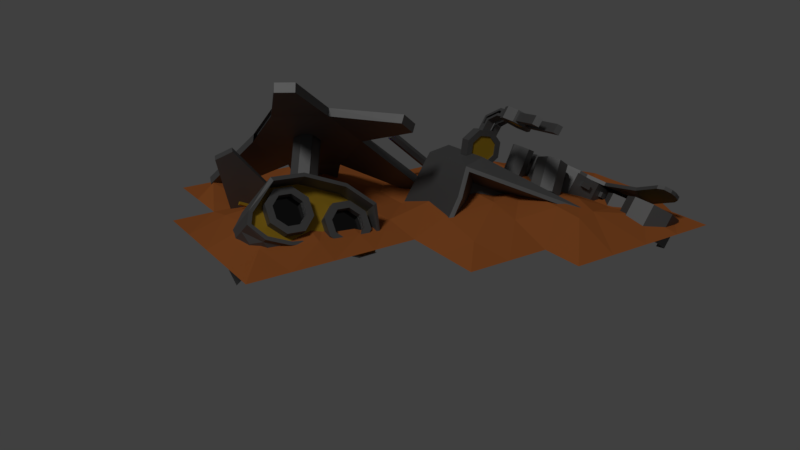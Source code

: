 # Source: solar_robot_dead.blend  (saved by Blender 2.78.0; exported with 4.5.12 LTS)
import bpy
from mathutils import Matrix  # noqa: F401  (used for matrix-valued properties, if any)

bpy.ops.wm.read_factory_settings(use_empty=True)
scene = bpy.context.scene
scene.name = 'Scene'

# ---- collections
col_collection_1 = bpy.data.collections.new('Collection 1'); scene.collection.children.link(col_collection_1)

# ---- materials (node trees are filled in below, after node groups)
mat_dirt = bpy.data.materials.new('Dirt')
mat_dirt.alpha_threshold = 0.0
mat_dirt.roughness = 0.5
mat_solar_panel_001 = bpy.data.materials.new('Solar Panel.001')
mat_solar_panel_001.alpha_threshold = 0.0
mat_solar_panel_001.roughness = 0.5
mat_greymetal = bpy.data.materials.new('GreyMetal')
mat_greymetal.alpha_threshold = 0.0
mat_greymetal.roughness = 0.5
mat_yellow = bpy.data.materials.new('Yellow')
mat_yellow.alpha_threshold = 0.0
mat_yellow.roughness = 0.5
mat_glass = bpy.data.materials.new('Glass')
mat_glass.alpha_threshold = 0.0
mat_glass.roughness = 0.5
mat_tracks = bpy.data.materials.new('Tracks')
mat_tracks.alpha_threshold = 0.0
mat_tracks.roughness = 0.5
mat_greymetal_001 = bpy.data.materials.new('GreyMetal.001')
mat_greymetal_001.alpha_threshold = 0.0
mat_greymetal_001.roughness = 0.5
mat_blade = bpy.data.materials.new('Blade')
mat_blade.alpha_threshold = 0.0
mat_blade.roughness = 0.5

# ---- material node trees
mat_dirt.use_nodes = True; mat_dirt.node_tree.nodes.clear()
_N = mat_dirt.node_tree.nodes; _L = mat_dirt.node_tree.links
n0 = _N.new('ShaderNodeOutputMaterial'); n0.name = 'Material Output'; n0.location = (300, 300)
n1 = _N.new('ShaderNodeBsdfDiffuse'); n1.name = 'Diffuse BSDF'; n1.location = (10, 300)
n1.inputs[0].default_value = (0.3424, 0.1034, 0.02611, 1.0)
_L.new(n1.outputs[0], n0.inputs[0])
n0.is_active_output = True
mat_solar_panel_001.use_nodes = True; mat_solar_panel_001.node_tree.nodes.clear()
_N = mat_solar_panel_001.node_tree.nodes; _L = mat_solar_panel_001.node_tree.links
n0 = _N.new('ShaderNodeOutputMaterial'); n0.name = 'Material Output'; n0.location = (300, 300)
n1 = _N.new('ShaderNodeBsdfAnisotropic'); n1.name = 'Glossy BSDF'; n1.location = (10, 300)
n1.distribution = 'GGX'
n1.inputs[0].default_value = (0.02126, 0.01379, 0.402, 1.0)
n1.inputs[1].default_value = 0.2807
_L.new(n1.outputs[0], n0.inputs[0])
n0.is_active_output = True
mat_greymetal.use_nodes = True; mat_greymetal.node_tree.nodes.clear()
_N = mat_greymetal.node_tree.nodes; _L = mat_greymetal.node_tree.links
n0 = _N.new('ShaderNodeOutputMaterial'); n0.name = 'Material Output'; n0.location = (300, 300)
n1 = _N.new('ShaderNodeBsdfAnisotropic'); n1.name = 'Glossy BSDF'; n1.location = (10, 300)
n1.distribution = 'GGX'
n1.inputs[0].default_value = (0.2079, 0.2079, 0.2079, 1.0)
n1.inputs[1].default_value = 0.6467
_L.new(n1.outputs[0], n0.inputs[0])
n0.is_active_output = True
mat_yellow.use_nodes = True; mat_yellow.node_tree.nodes.clear()
_N = mat_yellow.node_tree.nodes; _L = mat_yellow.node_tree.links
n0 = _N.new('ShaderNodeOutputMaterial'); n0.name = 'Material Output'; n0.location = (300, 300)
n1 = _N.new('ShaderNodeBsdfAnisotropic'); n1.name = 'Glossy BSDF'; n1.location = (10, 300)
n1.distribution = 'GGX'
n1.inputs[0].default_value = (0.8, 0.4846, 0.03768, 1.0)
n1.inputs[1].default_value = 0.8239
_L.new(n1.outputs[0], n0.inputs[0])
n0.is_active_output = True
mat_glass.use_nodes = True; mat_glass.node_tree.nodes.clear()
_N = mat_glass.node_tree.nodes; _L = mat_glass.node_tree.links
n0 = _N.new('ShaderNodeOutputMaterial'); n0.name = 'Material Output'; n0.location = (300, 300)
n1 = _N.new('ShaderNodeBsdfAnisotropic'); n1.name = 'Glossy BSDF'; n1.location = (10, 300)
n1.distribution = 'GGX'
n1.inputs[0].default_value = (0.06072, 0.06072, 0.06072, 1.0)
n1.inputs[1].default_value = 0.1557
_L.new(n1.outputs[0], n0.inputs[0])
n0.is_active_output = True
mat_tracks.use_nodes = True; mat_tracks.node_tree.nodes.clear()
_N = mat_tracks.node_tree.nodes; _L = mat_tracks.node_tree.links
n0 = _N.new('ShaderNodeOutputMaterial'); n0.name = 'Material Output'; n0.location = (300, 300)
n1 = _N.new('ShaderNodeBsdfAnisotropic'); n1.name = 'Glossy BSDF'; n1.location = (10, 300)
n1.distribution = 'GGX'
n1.inputs[0].default_value = (0.0331, 0.0331, 0.0331, 1.0)
n1.inputs[1].default_value = 0.8808
_L.new(n1.outputs[0], n0.inputs[0])
n0.is_active_output = True
mat_greymetal_001.use_nodes = True; mat_greymetal_001.node_tree.nodes.clear()
_N = mat_greymetal_001.node_tree.nodes; _L = mat_greymetal_001.node_tree.links
n0 = _N.new('ShaderNodeOutputMaterial'); n0.name = 'Material Output'; n0.location = (300, 300)
n1 = _N.new('ShaderNodeBsdfAnisotropic'); n1.name = 'Glossy BSDF'; n1.location = (10, 300)
n1.distribution = 'GGX'
n1.inputs[0].default_value = (0.2738, 0.2738, 0.2738, 1.0)
n1.inputs[1].default_value = 0.6467
_L.new(n1.outputs[0], n0.inputs[0])
n0.is_active_output = True
mat_blade.use_nodes = True; mat_blade.node_tree.nodes.clear()
_N = mat_blade.node_tree.nodes; _L = mat_blade.node_tree.links
n0 = _N.new('ShaderNodeOutputMaterial'); n0.name = 'Material Output'; n0.location = (300, 300)
n1 = _N.new('ShaderNodeBsdfAnisotropic'); n1.name = 'Glossy BSDF'; n1.location = (10, 300)
n1.distribution = 'GGX'
n1.inputs[0].default_value = (0.4969, 0.4969, 0.4969, 1.0)
n1.inputs[1].default_value = 0.4606
_L.new(n1.outputs[0], n0.inputs[0])
n0.is_active_output = True

# ---- world
world_world = bpy.data.worlds.new('World'); scene.world = world_world
world_world.color = (0.05088, 0.05088, 0.05088)
world_world.use_sun_shadow = False
world_world.sun_shadow_jitter_overblur = 0.0
world_world.cycles.sampling_method = 'MANUAL'

# ---- cameras
cam_camera = bpy.data.cameras.new('Camera')
cam_camera.clip_end = 100.0
cam_camera.lens = 35.0
cam_camera.sensor_width = 32.0
cam_camera.sensor_height = 18.0
cam_camera.ortho_scale = 7.314
cam_camera.dof.focus_distance = 0.0

# ---- lights
light_lamp = bpy.data.lights.new('Lamp', 'SUN')
light_lamp.transmission_factor = 0.0
light_lamp.cutoff_distance = 30.0
light_lamp.angle = 0.1993
light_lamp.energy = 1.0
light_lamp.shadow_buffer_clip_start = 1.001
light_lamp.shadow_soft_size = 0.1
light_lamp.shadow_cascade_max_distance = 1000.0

# ---- meshes
me_plane = bpy.data.meshes.new('Plane')
me_plane.from_pydata([(0.5352, -0.5678, 0.01958), (0.7045, -0.6491, -0.06553), (0.7345, -0.5956, 0.2663), (0.7844, -0.6195, 0.2412), (0.7267, -0.6279, -0.08005), (0.7011, -0.6567, -0.06505), (0.5314, -0.5342, 0.01815), (0.781, -0.6271, 0.2417), (0.8088, -0.5946, 0.2418), (0.7425, -0.5628, 0.2751), (0.7311, -0.6032, 0.2668), (0.5318, -0.5755, 0.02006), (0.7286, -0.5992, 0.2821), (0.7948, -0.631, 0.2488), (0.7084, -0.663, -0.08281), (0.5132, -0.5693, 0.01538), (0.5352, -0.5678, 0.01958), (0.7045, -0.6491, -0.06553), (0.7345, -0.5956, 0.2663), (0.7844, -0.6195, 0.2412), (-0.09091, -1.0, 0.0), (0.09091, -1.0, 0.0), (0.2727, -1.0, 0.0), (0.4545, -1.0, 0.0), (0.6364, -1.0, 0.0), (0.8182, -1.0, 0.0), (1.0, -0.6364, 0.0), (1.0, -0.4545, 0.0), (1.0, -0.2727, 0.0), (1.0, -0.09091, 0.0), (1.0, 0.09091, 0.0), (-0.8182, -0.4545, 0.0), (-0.8182, -0.2727, 0.0), (-0.9136, -0.09091, 0.0), (-0.9136, 0.09091, 0.0), (-0.9136, 0.2727, 0.0), (-0.8182, 0.4545, 0.0), (-0.8182, 0.6364, 0.0), (-0.6364, -0.4545, 0.0), (-0.6364, -0.2836, 0.03067), (-0.6364, -0.09091, 0.0563), (-0.6364, 0.09091, 0.0), (-0.6364, 0.2727, 0.0), (-0.6364, 0.4545, 0.02819), (-0.6364, 0.6364, 0.0), (-0.4545, -0.6364, 0.0), (-0.4545, -0.4545, 0.0), (-0.4545, -0.3199, 0.08374), (-0.4545, -0.09091, 0.08374), (-0.4545, 0.09091, 0.06341), (-0.4377, 0.2727, 0.0837), (-0.4179, 0.3792, 0.06341), (-0.4545, 0.6364, 0.0), (-0.2727, -0.6364, 0.0), (-0.2727, -0.4545, 0.05436), (-0.3667, -0.3127, 0.1086), (-0.2727, -0.09091, 0.06699), (-0.2727, 0.09091, 0.103), (-0.2727, 0.3195, 0.09723), (-0.3075, 0.4104, 0.06897), (-0.2727, 0.6364, 0.0), (-0.09091, -0.8182, 0.0), (-0.09091, -0.6364, 0.0), (-0.09091, -0.4545, 0.03669), (-0.09091, -0.2727, 0.05436), (-0.09091, -0.09091, 0.103), (-0.09091, 0.1373, 0.09701), (-0.09091, 0.2727, 0.06341), (-0.09091, 0.4545, 0.0), (-0.09091, 0.6364, 0.0), (0.151, -0.7927, 0.0519), (0.1982, -0.6364, 0.0519), (0.09091, -0.4545, 0.0), (0.09091, -0.2727, 0.0), (0.07562, -0.09091, 0.06341), (0.1183, 0.09091, 0.06341), (0.1452, 0.3075, 0.03844), (0.09091, 0.4545, 0.0), (0.2727, -0.7703, 0.0519), (0.2727, -0.6364, 0.06955), (0.2727, -0.4545, 0.0), (0.2727, -0.2727, 0.02445), (0.2727, -0.09091, 0.02445), (0.2727, 0.09091, 0.0), (0.2727, 0.2727, 0.0), (0.2727, 0.4545, 0.0), (0.4545, -0.8182, 0.0), (0.4545, -0.6364, 0.0), (0.4545, -0.4545, 0.0566), (0.4545, -0.2727, 0.08105), (0.4545, -0.03136, 0.02445), (0.4545, 0.09091, 0.0), (0.7205, -0.8675, 0.04488), (0.6364, -0.6364, 0.0), (0.6364, -0.4153, 0.08359), (0.6364, -0.2727, 0.1194), (0.6364, -0.02568, 0.03579), (0.6364, 0.09091, 0.0), (0.8182, -0.8182, 0.0), (0.8182, -0.6364, 0.0), (0.8182, -0.5073, 0.02699), (0.8182, -0.2727, 0.06278), (0.8613, -0.09091, 0.03579), (0.8182, 0.09091, 0.0), (-0.2489, 0.1268, 0.4318), (-0.2772, 0.1193, 0.413), (-0.2558, 0.1193, 0.3807), (-0.2275, 0.1268, 0.3995), (-0.2928, 0.08999, 0.4027), (-0.2714, 0.08999, 0.3704), (-0.2866, 0.05604, 0.4068), (-0.2651, 0.05604, 0.3745), (-0.2621, 0.03732, 0.423), (-0.2407, 0.03732, 0.3907), (-0.2338, 0.04479, 0.4418), (-0.2124, 0.04479, 0.4094), (-0.2182, 0.07408, 0.4521), (-0.1968, 0.07408, 0.4198), (-0.2245, 0.108, 0.448), (-0.203, 0.108, 0.4156), (-0.217, -0.09385, 0.3062), (-0.2418, -0.08651, 0.2689), (-0.2358, -0.04647, 0.2729), (-0.2111, -0.05381, 0.3101), (-0.2329, -0.08347, 0.2246), (-0.2269, -0.04343, 0.2285), (-0.1955, -0.08651, 0.1991), (-0.1896, -0.04647, 0.2031), (-0.1516, -0.09385, 0.2074), (-0.1456, -0.05381, 0.2114), (-0.1268, -0.1012, 0.2447), (-0.1208, -0.06114, 0.2486), (-0.1357, -0.1042, 0.289), (-0.1297, -0.06418, 0.293), (-0.173, -0.1012, 0.3145), (-0.1671, -0.06114, 0.3184), (-0.2292, -0.3288, 0.03325), (-0.1704, -0.3594, 0.125), (-0.214, -0.3076, 0.02242), (-0.1445, -0.3232, 0.1065), (-0.1945, -0.3053, 0.002109), (-0.1114, -0.3194, 0.07197), (-0.1821, -0.3233, -0.0158), (-0.09027, -0.35, 0.04148), (-0.1841, -0.351, -0.02081), (-0.09364, -0.3972, 0.03295), (-0.1993, -0.3722, -0.009995), (-0.1195, -0.4333, 0.05136), (-0.2188, -0.3745, 0.01032), (-0.1527, -0.4372, 0.08594), (-0.2311, -0.3565, 0.02823), (-0.1738, -0.4066, 0.1164), (-0.1954, -0.3534, 0.1017), (-0.1695, -0.3172, 0.08324), (-0.1363, -0.3134, 0.04866), (-0.1153, -0.344, 0.01817), (-0.1186, -0.3912, 0.009639), (-0.1445, -0.4273, 0.02806), (-0.1777, -0.4312, 0.06264), (-0.1987, -0.4006, 0.09312), (-0.214, -0.3076, 0.02242), (-0.1445, -0.3232, 0.1065), (-0.1945, -0.3053, 0.002109), (-0.1114, -0.3194, 0.07197), (-0.1695, -0.3172, 0.08324), (-0.1363, -0.3134, 0.04866), (-0.1669, -0.3934, 0.1022), (-0.1547, -0.3797, 0.09259), (-0.142, -0.3859, 0.07738), (-0.6787, 0.3704, 0.1133), (-0.1416, -0.4059, 0.07177), (-0.6675, 0.3737, 0.1016), (-0.1538, -0.4197, 0.08138), (-0.7609, 0.3837, 0.03794), (-0.1665, -0.4134, 0.09659), (-0.7497, 0.3871, 0.02629), (0.03155, -0.4244, 0.2663), (0.01929, -0.4381, 0.2759), (0.04424, -0.4306, 0.2511), (0.04467, -0.4506, 0.2455), (0.03241, -0.4644, 0.2551), (0.01972, -0.4581, 0.2703), (-0.01748, 0.0601, 0.2207), (-0.3717, 0.3546, -0.1339), (-0.3793, 0.3543, 0.05779), (-0.4588, 0.2819, -0.02706), (-0.03028, 0.03258, 0.04988), (-0.09699, -0.01235, 0.1359), (-0.7491, -0.1393, -0.1648), (-0.06206, -0.2778, 0.2081), (-0.1564, -0.2658, 0.228), (-0.1131, 0.02601, 0.2567), (-0.01748, 0.0601, 0.2207), (0.04923, 0.105, 0.1347), (-0.6545, -0.2357, -0.2121), (-0.2333, -0.3256, 0.0671), (-0.1663, -0.3342, 0.05296), (-0.6669, 0.4145, -0.1104), (-0.3793, 0.3543, 0.05779), (-0.4018, 0.3579, 0.0653), (0.06205, 0.09419, 0.1406), (-0.01452, 0.04274, 0.2396), (0.1118, 0.1189, 0.04505), (0.0323, 0.0464, -0.03979), (-0.2336, -0.09874, 0.08122), (-0.1029, -0.1266, 0.1679), (-0.2104, 0.0581, 0.09664), (-0.07963, 0.0302, 0.1833), (-0.674, 0.5604, 0.0568), (-0.7376, 0.5436, 0.01465), (-0.7726, 0.4778, -0.008595), (-0.7586, 0.4015, 0.0006809), (-0.7038, 0.3594, 0.03704), (-0.6402, 0.3762, 0.07919), (-0.6051, 0.442, 0.1024), (-0.6191, 0.5183, 0.09316), (-0.6626, 0.125, 0.07004), (-0.732, 0.1178, 0.02408), (-0.789, 0.07002, -0.01376), (-0.7097, -0.1927, 0.03882), (-0.6404, -0.1856, 0.08478), (-0.5833, -0.1378, 0.1226), (-0.5538, -0.06213, 0.1422), (-0.5597, 0.02107, 0.1382), (-0.5996, 0.08955, 0.1118), (-0.447, 0.1306, 0.2111), (-0.3632, 0.1896, 0.1034), (-0.4831, 0.1309, 0.1854), (-0.4078, 0.1901, 0.07159), (-0.503, 0.1014, 0.1589), (-0.4324, 0.1537, 0.03891), (-0.4951, 0.05944, 0.1472), (-0.4226, 0.1018, 0.02448), (-0.464, 0.02949, 0.1572), (-0.3841, 0.06481, 0.03676), (-0.4279, 0.02915, 0.1829), (-0.3396, 0.06439, 0.06854), (-0.408, 0.05862, 0.2094), (-0.315, 0.1008, 0.1012), (-0.4159, 0.1006, 0.221), (-0.3248, 0.1527, 0.1156), (-0.4486, -0.07095, 0.2088), (-0.376, -0.05357, 0.07019), (-0.4742, -0.07424, 0.1961), (-0.4108, -0.05806, 0.05286), (-0.4899, -0.09673, 0.1876), (-0.4322, -0.0887, 0.04134), (-0.4866, -0.1252, 0.1884), (-0.4277, -0.1276, 0.04237), (-0.4662, -0.1431, 0.1979), (-0.3999, -0.1519, 0.05535), (-0.4407, -0.1398, 0.2106), (-0.3651, -0.1474, 0.07267), (-0.4249, -0.1173, 0.2191), (-0.3437, -0.1167, 0.08419), (-0.4282, -0.08879, 0.2183), (-0.3482, -0.07788, 0.08316), (-0.736, 0.3323, 0.009851), (-0.6697, 0.3129, -0.0964), (-0.7808, 0.3205, -0.01983), (-0.7022, 0.3043, -0.1179), (-0.8055, 0.2741, -0.03619), (-0.7202, 0.2707, -0.1298), (-0.7956, 0.2204, -0.02966), (-0.713, 0.2317, -0.1251), (-0.757, 0.1908, -0.004059), (-0.685, 0.2102, -0.1065), (-0.7122, 0.2026, 0.02562), (-0.6524, 0.2188, -0.08495), (-0.6875, 0.249, 0.04199), (-0.6345, 0.2524, -0.07307), (-0.6974, 0.3027, 0.03546), (-0.6417, 0.2914, -0.07781), (-0.672, 0.5738, 0.05812), (-0.7441, 0.5548, 0.01035), (-0.7838, 0.4802, -0.01599), (-0.7679, 0.3937, -0.005481), (-0.7058, 0.346, 0.03573), (-0.6337, 0.365, 0.08349), (-0.594, 0.4396, 0.1098), (-0.6098, 0.5261, 0.09932), (-0.4451, 0.1424, 0.2174), (-0.4896, 0.1429, 0.1857), (-0.5142, 0.1065, 0.153), (-0.5044, 0.0546, 0.1386), (-0.4659, 0.01762, 0.1508), (-0.4214, 0.0172, 0.1826), (-0.3968, 0.05359, 0.2153), (-0.4066, 0.1055, 0.2297), (-0.4454, -0.05788, 0.2108), (-0.4802, -0.06236, 0.1935), (-0.5017, -0.093, 0.1819), (-0.4972, -0.1319, 0.183), (-0.4694, -0.1562, 0.1959), (-0.4346, -0.1517, 0.2133), (-0.4132, -0.121, 0.2248), (-0.4176, -0.08218, 0.2238), (-0.734, 0.3457, 0.01117), (-0.7873, 0.3316, -0.02413), (-0.759, 0.1774, -0.005375), (-0.7057, 0.1915, 0.02992), (-0.6764, 0.2466, 0.04938), (-0.6881, 0.3105, 0.04162), (-0.6659, 0.5604, 0.04462), (-0.7295, 0.5436, 0.002468), (-0.7646, 0.4778, -0.02078), (-0.7506, 0.4015, -0.0115), (-0.6957, 0.3594, 0.02486), (-0.6321, 0.3762, 0.06701), (-0.597, 0.442, 0.09026), (-0.611, 0.5183, 0.08098), (-0.439, 0.1352, 0.1999), (-0.4751, 0.1356, 0.1741), (-0.495, 0.1061, 0.1476), (-0.487, 0.06409, 0.136), (-0.4559, 0.03415, 0.1459), (-0.4198, 0.03381, 0.1716), (-0.3999, 0.06328, 0.1981), (-0.4078, 0.1053, 0.2098), (-0.4421, -0.07055, 0.1957), (-0.4677, -0.07384, 0.183), (-0.4834, -0.09633, 0.1745), (-0.4801, -0.1248, 0.1753), (-0.4597, -0.1427, 0.1848), (-0.4342, -0.1394, 0.1975), (-0.4185, -0.1169, 0.206), (-0.4218, -0.08839, 0.2052), (-0.7279, 0.3323, -0.002331), (-0.7727, 0.3205, -0.03201), (-0.7974, 0.2741, -0.04838), (-0.7875, 0.2204, -0.04185), (-0.7489, 0.1908, -0.01624), (-0.7041, 0.2026, 0.01344), (-0.6794, 0.249, 0.0298), (-0.6893, 0.3027, 0.02327), (-0.4178, 0.1582, 0.1794), (-0.3905, 0.1739, 0.1414), (-0.4351, 0.1743, 0.1096), (-0.4623, 0.1586, 0.1476), (-0.4596, 0.1379, 0.07693), (-0.4869, 0.1222, 0.115), (-0.4498, 0.08606, 0.06251), (-0.4771, 0.07033, 0.1005), (-0.4114, 0.04908, 0.07478), (-0.4387, 0.03335, 0.1128), (-0.3668, 0.04866, 0.1066), (-0.3941, 0.03293, 0.1446), (-0.3423, 0.08505, 0.1392), (-0.3695, 0.06932, 0.1773), (-0.3521, 0.1369, 0.1537), (-0.3794, 0.1212, 0.1917), (-0.2228, -0.09213, 0.3297), (-0.2178, -0.05824, 0.3331), (-0.2425, -0.09169, 0.2684), (-0.2351, -0.0413, 0.2734), (-0.2336, -0.08865, 0.2241), (-0.2262, -0.03826, 0.229), (-0.1963, -0.09169, 0.1986), (-0.1888, -0.0413, 0.2036), (-0.1523, -0.09902, 0.2069), (-0.1449, -0.04863, 0.2119), (-0.1275, -0.1064, 0.2442), (-0.1201, -0.05597, 0.2491), (-0.1364, -0.1094, 0.2885), (-0.129, -0.05901, 0.2935), (-0.1861, -0.09818, 0.3359), (-0.1811, -0.06428, 0.3393), (-0.2589, 0.1223, 0.3804), (-0.1988, 0.1095, 0.4202), (-0.2795, 0.1223, 0.4115), (-0.2194, 0.1095, 0.4513), (-0.2296, 0.3406, 0.4079), (-0.1573, 0.2655, 0.4478), (-0.2502, 0.3406, 0.439), (-0.1779, 0.2655, 0.4788), (-0.2401, 0.1262, 0.3929), (-0.2153, 0.1209, 0.4093), (-0.2359, 0.1209, 0.4404), (-0.2607, 0.1262, 0.424), (-0.1956, 0.2845, 0.4671), (-0.2326, 0.328, 0.4507), (-0.175, 0.2845, 0.4361), (-0.212, 0.328, 0.4196), (-0.2524, 0.1268, 0.4372), (-0.2239, 0.1268, 0.3941), (-0.2807, 0.1193, 0.4184), (-0.2522, 0.1193, 0.3753), (-0.2963, 0.08999, 0.4081), (-0.2678, 0.08999, 0.365), (-0.2901, 0.05604, 0.4122), (-0.2616, 0.05604, 0.3691), (-0.2577, 0.01612, 0.4236), (-0.2384, 0.01612, 0.3945), (-0.2285, 0.02384, 0.443), (-0.2092, 0.02384, 0.4139), (-0.2218, 0.07408, 0.4575), (-0.1933, 0.07408, 0.4144), (-0.228, 0.108, 0.4533), (-0.1995, 0.108, 0.4103), (-0.2178, -0.09902, 0.3057), (-0.2103, -0.04863, 0.3106), (-0.1663, -0.05597, 0.3189), (-0.1738, -0.1064, 0.314), (-0.2372, 0.03732, 0.3853), (-0.2657, 0.03732, 0.4284), (-0.2374, 0.04479, 0.4471), (-0.2089, 0.04479, 0.4041), (-0.2421, -0.008996, 0.3921), (-0.2614, -0.008996, 0.4212), (-0.2342, -0.01466, 0.4392), (-0.2149, -0.01466, 0.4101), (-0.251, -0.09213, 0.3722), (-0.2372, -0.05824, 0.3623), (-0.2085, -0.06428, 0.3806), (-0.2223, -0.09818, 0.3905), (-0.2213, -0.01466, 0.4198), (-0.2277, -0.01466, 0.4295), (-0.2131, -0.07558, 0.3839), (-0.2177, -0.08688, 0.3872), (-0.2485, -0.008996, 0.4018), (-0.255, -0.008996, 0.4115), (-0.2464, -0.08083, 0.3689), (-0.2418, -0.06953, 0.3656), (-0.1995, -0.07558, 0.3633), (-0.2008, -0.08688, 0.3617), (-0.2295, -0.08083, 0.3434), (-0.2282, -0.06953, 0.3451), (-0.2192, 0.0002402, 0.4212), (-0.2256, 0.0002402, 0.4309), (-0.2464, 0.0059, 0.4032), (-0.2528, 0.0059, 0.4129), (-0.249, 0.1498, 0.4394), (-0.2919, 0.1384, 0.411), (-0.2633, 0.1384, 0.368), (-0.2205, 0.1498, 0.3964), (-0.3155, 0.09408, 0.3953), (-0.287, 0.09408, 0.3523), (-0.2854, 0.03379, 0.3955), (-0.2751, 0.03379, 0.38), (-0.2716, 0.02321, 0.4047), (-0.2613, 0.02321, 0.3891), (-0.2263, 0.02564, 0.4545), (-0.1977, 0.02564, 0.4114), (-0.2026, 0.06999, 0.4702), (-0.1741, 0.06999, 0.4271), (-0.2121, 0.1214, 0.4639), (-0.1835, 0.1214, 0.4209), (-0.2489, 0.1268, 0.4318), (-0.2772, 0.1193, 0.413), (-0.2558, 0.1193, 0.3807), (-0.2275, 0.1268, 0.3995), (-0.2928, 0.08999, 0.4027), (-0.2714, 0.08999, 0.3704), (-0.2866, 0.05604, 0.4068), (-0.2651, 0.05604, 0.3745), (-0.2621, 0.03732, 0.423), (-0.2407, 0.03732, 0.3907), (-0.2338, 0.04479, 0.4418), (-0.2124, 0.04479, 0.4094), (-0.2182, 0.07408, 0.4521), (-0.1968, 0.07408, 0.4198), (-0.2245, 0.108, 0.448), (-0.203, 0.108, 0.4156), (-0.2365, -0.08057, 0.3169), (-0.2524, -0.07612, 0.2956), (-0.2498, -0.05824, 0.2973), (-0.2339, -0.0627, 0.3187), (-0.2551, -0.08408, 0.2099), (-0.2476, -0.03369, 0.2149), (-0.2012, -0.08846, 0.1732), (-0.1938, -0.03807, 0.1782), (-0.1379, -0.09902, 0.1852), (-0.1305, -0.04863, 0.1902), (-0.1022, -0.1096, 0.2388), (-0.09476, -0.0592, 0.2438), (-0.115, -0.114, 0.3027), (-0.1076, -0.06357, 0.3076), (-0.1689, -0.1096, 0.3394), (-0.1614, -0.0592, 0.3443), (-0.217, -0.09385, 0.3062), (-0.2418, -0.08651, 0.2689), (-0.2358, -0.04647, 0.2729), (-0.2111, -0.05381, 0.3101), (-0.2329, -0.08347, 0.2246), (-0.2269, -0.04343, 0.2285), (-0.1955, -0.08651, 0.1991), (-0.1896, -0.04647, 0.2031), (-0.1516, -0.09385, 0.2074), (-0.1456, -0.05381, 0.2114), (-0.1268, -0.1012, 0.2447), (-0.1208, -0.06114, 0.2486), (-0.1357, -0.1042, 0.289), (-0.1297, -0.06418, 0.293), (-0.173, -0.1012, 0.3145), (-0.1671, -0.06114, 0.3184), (-0.2775, 0.04268, 0.3585), (-0.3061, 0.04268, 0.4016), (-0.2691, 0.01432, 0.4261), (-0.2406, 0.01432, 0.383), (-0.2322, -0.09902, 0.3274), (-0.2679, -0.08846, 0.2738), (-0.2604, -0.03807, 0.2787), (-0.2247, -0.04863, 0.3324), (-0.2802, -0.0008204, 0.3766), (-0.2905, -0.0008204, 0.3921), (-0.2757, -0.004271, 0.402), (-0.2654, -0.004271, 0.3864), (-0.2663, -0.08057, 0.3619), (-0.2869, -0.07612, 0.3476), (-0.2791, -0.05824, 0.3415), (-0.2585, -0.0627, 0.3558), (-0.655, 0.1763, 0.07509), (-0.7468, 0.1669, 0.01426), (-0.7173, -0.2441, 0.03377), (-0.6255, -0.2346, 0.0946), (-0.55, -0.1714, 0.1447), (-0.5109, -0.07127, 0.1706), (-0.5188, 0.03884, 0.1653), (-0.5716, 0.1295, 0.1304), (-0.6516, 0.125, 0.0534), (-0.7209, 0.1178, 0.007438), (-0.778, 0.07002, -0.03039), (-0.6987, -0.1927, 0.02218), (-0.6293, -0.1856, 0.06814), (-0.5723, -0.1378, 0.106), (-0.5427, -0.06213, 0.1255), (-0.5487, 0.02107, 0.1216), (-0.5885, 0.08955, 0.09518), (-0.6294, 0.1763, 0.03654), (-0.6039, 0.1763, -0.002018), (-0.7212, 0.1669, -0.02429), (-0.6918, -0.2441, -0.004786), (-0.5744, -0.2346, 0.01749), (-0.6, -0.2346, 0.05604), (-0.4989, -0.1714, 0.06756), (-0.5245, -0.1714, 0.1061), (-0.4598, -0.07127, 0.09344), (-0.4854, -0.07127, 0.132), (-0.4677, 0.03884, 0.08822), (-0.4933, 0.03884, 0.1268), (-0.5205, 0.1295, 0.05328), (-0.546, 0.1295, 0.09183), (-0.734, 0.1669, -0.005018), (-0.7046, -0.2441, 0.01449), (-0.6128, -0.2346, 0.07532), (-0.5372, -0.1714, 0.1254), (-0.4982, -0.07127, 0.1513), (-0.5061, 0.03884, 0.146), (-0.5588, 0.1295, 0.1111), (-0.6422, 0.1763, 0.05581), (-0.4861, -0.1714, 0.04828), (-0.4471, -0.07127, 0.07417), (-0.455, 0.03884, 0.06894), (-0.5077, 0.1295, 0.034), (-0.5994, 0.1451, 0.112), (-0.6272, 0.1607, 0.09352), (-0.6206, 0.1014, 0.09789), (-0.6416, 0.1132, 0.08397), (-0.6095, 0.1014, 0.08126), (-0.6306, 0.1132, 0.06733), (-0.5738, 0.1451, 0.0734), (-0.6016, 0.1607, 0.05497), (-0.5483, 0.1451, 0.03484), (-0.5761, 0.1607, 0.01641), (-0.5866, 0.1451, 0.09267), (-0.6144, 0.1607, 0.07424), (-0.5355, 0.1451, 0.01557), (-0.5364, 0.06905, 0.1537), (-0.554, 0.09926, 0.142), (-0.573, 0.0439, 0.1294), (-0.5863, 0.06673, 0.1206), (-0.562, 0.0439, 0.1128), (-0.5753, 0.06673, 0.104), (-0.5109, 0.06905, 0.1151), (-0.5284, 0.09926, 0.1035), (-0.4853, 0.06905, 0.07657), (-0.5029, 0.09926, 0.06492), (-0.5236, 0.06905, 0.1344), (-0.5412, 0.09926, 0.1228), (-0.4725, 0.06905, 0.05729), (-0.4901, 0.09926, 0.04565), (-0.6856, 0.1732, 0.05481), (-0.7162, 0.17, 0.03454), (-0.6857, 0.1226, 0.05472), (-0.7088, 0.1202, 0.0394), (-0.6747, 0.1226, 0.03808), (-0.6978, 0.1202, 0.02276), (-0.66, 0.1732, 0.01626), (-0.6906, 0.17, -0.004018), (-0.6345, 0.1732, -0.02229), (-0.6651, 0.17, -0.04257), (-0.6728, 0.1732, 0.03554), (-0.7034, 0.17, 0.01526), (-0.7719, 0.1458, -0.00243), (-0.7971, 0.1247, -0.01912), (-0.751, 0.1019, 0.01146), (-0.77, 0.08595, -0.001146), (-0.74, 0.1019, -0.005173), (-0.759, 0.08595, -0.01778), (-0.7592, 0.1458, -0.02171), (-0.7729, -0.2128, -0.003095), (-0.7451, -0.2284, 0.01534), (-0.7517, -0.1691, 0.01096), (-0.7307, -0.1809, 0.02489), (-0.7407, -0.1691, -0.005675), (-0.7197, -0.1809, 0.008252), (-0.7602, -0.2128, -0.02237), (-0.7324, -0.2284, -0.003941), (-0.6867, -0.2409, 0.05404), (-0.6561, -0.2378, 0.07432), (-0.6866, -0.1903, 0.05414), (-0.6635, -0.1879, 0.06946), (-0.6756, -0.1903, 0.0375), (-0.6525, -0.1879, 0.05282), (-0.6612, -0.2409, 0.01549), (-0.6306, -0.2378, 0.03577), (-0.605, -0.2378, -0.002786), (-0.674, -0.2409, 0.03477), (-0.6434, -0.2378, 0.05504), (-0.6004, -0.2135, 0.1113), (-0.5752, -0.1924, 0.128), (-0.6213, -0.1696, 0.09739), (-0.6023, -0.1537, 0.11), (-0.6103, -0.1696, 0.08075), (-0.5913, -0.1537, 0.09336), (-0.5748, -0.2135, 0.07273), (-0.5496, -0.1924, 0.08942), (-0.5493, -0.2135, 0.03418), (-0.5241, -0.1924, 0.05087), (-0.5876, -0.2135, 0.09201), (-0.5624, -0.1924, 0.1087), (-0.537, -0.138, 0.1533), (-0.524, -0.1046, 0.1619), (-0.5734, -0.1125, 0.1291), (-0.5636, -0.08734, 0.1357), (-0.5624, -0.1125, 0.1125), (-0.5526, -0.08734, 0.119), (-0.5114, -0.138, 0.1147), (-0.4984, -0.1046, 0.1234), (-0.4859, -0.138, 0.07619), (-0.4729, -0.1046, 0.08482), (-0.5242, -0.138, 0.134), (-0.5112, -0.1046, 0.1426), (-0.4731, -0.138, 0.05691), (-0.4601, -0.1046, 0.06554), (-0.5136, -0.03456, 0.1688), (-0.5162, 0.002138, 0.1671), (-0.5558, -0.03439, 0.1409), (-0.5577, -0.006661, 0.1395), (-0.5447, -0.03439, 0.1242), (-0.5467, -0.006661, 0.1229), (-0.488, -0.03456, 0.1303), (-0.4907, 0.002138, 0.1285), (-0.4625, -0.03456, 0.0917), (-0.4651, 0.002138, 0.08996), (-0.5008, -0.03456, 0.1495), (-0.5034, 0.002138, 0.1478), (-0.4497, -0.03456, 0.07243), (-0.4523, 0.002138, 0.07068), (-0.5668, 0.1594, 0.07796), (-0.5969, 0.1763, 0.05805), (-0.5413, 0.1594, 0.03949), (-0.5714, 0.1763, 0.01959), (-0.5796, 0.1594, 0.09719), (-0.6096, 0.1763, 0.07729), (-0.4988, 0.07729, 0.123), (-0.5178, 0.1099, 0.1104), (-0.4733, 0.07729, 0.08456), (-0.4923, 0.1099, 0.07198), (-0.5116, 0.07729, 0.1423), (-0.5306, 0.1099, 0.1297), (-0.4606, 0.07729, 0.06532), (-0.4796, 0.1099, 0.05274), (-0.66, 0.1897, 0.01625), (-0.693, 0.1863, -0.005653), (-0.6727, 0.1897, 0.03548), (-0.7057, 0.1863, 0.01358), (-0.7671, -0.2272, -0.02706), (-0.737, -0.244, -0.007156), (-0.6612, -0.2575, 0.01542), (-0.6282, -0.2541, 0.03732), (-0.674, -0.2575, 0.03465), (-0.6409, -0.2541, 0.05655), (-0.5679, -0.2279, 0.07724), (-0.5407, -0.2051, 0.09526), (-0.5424, -0.2279, 0.03877), (-0.5152, -0.2051, 0.0568), (-0.5807, -0.2279, 0.09647), (-0.5535, -0.2051, 0.1145), (-0.4995, -0.1463, 0.1226), (-0.4854, -0.1103, 0.1319), (-0.474, -0.1463, 0.08414), (-0.4599, -0.1103, 0.09346), (-0.5122, -0.1463, 0.1418), (-0.4982, -0.1103, 0.1512), (-0.4612, -0.1463, 0.06491), (-0.4472, -0.1103, 0.07423), (-0.4742, -0.03462, 0.1394), (-0.477, 0.00502, 0.1375), (-0.4487, -0.03462, 0.1009), (-0.4515, 0.00502, 0.09902), (-0.4869, -0.03462, 0.1586), (-0.4898, 0.00502, 0.1567), (-0.4359, -0.03462, 0.08167), (-0.4388, 0.00502, 0.07978), (-0.7859, 0.1988, -0.00141), (-0.795, 0.1988, 0.01235), (-0.7659, 0.3339, 0.01186), (-0.775, 0.3339, 0.02562), (-0.8139, 0.0719, -0.0001282), (-0.8048, 0.0719, -0.01389), (-0.7953, 0.1356, -0.007627), (-0.8044, 0.1356, 0.006132), (-0.8271, -0.01716, -0.008882), (-0.7642, -0.1253, 0.0328), (-0.7551, -0.1253, 0.01904), (-0.818, -0.01716, -0.02264), (-0.7079, 0.5527, 0.1378), (-0.7436, 0.5275, 0.09613), (-0.7312, 0.5512, 0.1149), (-0.6641, 0.4912, 0.1622), (-0.6904, 0.5447, 0.1523), (-0.6699, 0.5232, 0.1659), (-0.7324, 0.5309, 0.08449), (-0.6967, 0.5561, 0.1262), (-0.72, 0.5545, 0.1033), (-0.6792, 0.5481, 0.1407), (-0.6529, 0.4946, 0.1505), (-0.6587, 0.5266, 0.1542), (-0.7952, 0.2937, -0.007569), (-0.8019, 0.2487, -0.01199), (-0.811, 0.2487, 0.001766), (-0.8043, 0.2937, 0.006191), (-0.6264, -0.02322, 0.1241), (-0.6547, 0.06271, 0.1053), (-0.6631, 0.03971, 0.09983), (-0.6456, 0.06271, 0.09159), (-0.6173, -0.02322, 0.1103), (-0.6539, 0.03971, 0.08607), (-0.6783, 0.0839, 0.0897), (-0.7066, 0.1698, 0.07095), (-0.7591, 0.1259, 0.03619), (-0.6975, 0.1698, 0.05719), (-0.6692, 0.0839, 0.07594), (-0.75, 0.1259, 0.02243), (-0.7037, -0.1382, 0.07289), (-0.635, -0.08064, 0.1184), (-0.6258, -0.08064, 0.1047), (-0.6946, -0.1382, 0.05913), (-0.6707, 0.5548, -0.1003), (-0.5986, 0.5738, -0.05258), (-0.7104, 0.4802, -0.1267), (-0.6946, 0.3937, -0.1162), (-0.6324, 0.346, -0.07496), (-0.5603, 0.365, -0.0272), (-0.5206, 0.4396, -0.000856), (-0.5365, 0.5261, -0.01137), (-0.7181, 0.3316, -0.1285), (-0.6649, 0.3457, -0.09318), (-0.7475, 0.2765, -0.1479), (-0.7358, 0.2126, -0.1402), (-0.6898, 0.1774, -0.1097), (-0.6366, 0.1915, -0.07443), (-0.6072, 0.2466, -0.05496), (-0.6189, 0.3105, -0.06273), (-0.7097, 0.3043, -0.1066), (-0.6772, 0.3129, -0.08508), (-0.7277, 0.2707, -0.1185), (-0.7205, 0.2317, -0.1138), (-0.6925, 0.2102, -0.09518), (-0.6599, 0.2188, -0.07363), (-0.642, 0.2524, -0.06174), (-0.6492, 0.2914, -0.06648), (0.5361, -0.4816, -0.0378), (0.5378, -0.4871, -0.04379), (0.5325, -0.4841, -0.03079), (0.5305, -0.4921, -0.02976), (0.5322, -0.4976, -0.03575), (0.5358, -0.4951, -0.04277), (0.746, -0.522, 0.05589), (0.7476, -0.5274, 0.0499), (0.7424, -0.5245, 0.06291), (0.7404, -0.5324, 0.06394), (0.742, -0.5379, 0.05795), (0.7456, -0.5354, 0.05093), (0.3045, -0.4404, -0.153), (0.3019, -0.4317, -0.1435), (0.2962, -0.4357, -0.1324), (0.2931, -0.4483, -0.1308), (0.2956, -0.457, -0.1403), (0.3014, -0.453, -0.1514), (0.5361, -0.4816, -0.0378), (0.5378, -0.4871, -0.04379), (0.5325, -0.4841, -0.03079), (0.5305, -0.4921, -0.02976), (0.5322, -0.4976, -0.03575), (0.5358, -0.4951, -0.04277), (0.5373, -0.477, -0.0384), (0.5399, -0.4857, -0.04789), (0.5316, -0.4809, -0.02729), (0.5284, -0.4936, -0.02566), (0.531, -0.5022, -0.03515), (0.5367, -0.4983, -0.04627), (0.3045, -0.4404, -0.153), (0.3019, -0.4317, -0.1435), (0.2962, -0.4357, -0.1324), (0.2931, -0.4483, -0.1308), (0.2956, -0.457, -0.1403), (0.3014, -0.453, -0.1514), (0.3038, -0.4244, -0.1445), (0.3079, -0.4381, -0.1595), (0.2947, -0.4306, -0.1268), (0.2897, -0.4506, -0.1243), (0.2938, -0.4644, -0.1393), (0.3029, -0.4581, -0.1569), (0.07582, -0.2778, 4.676e-05), (0.1333, 0.1097, 0.03814), (-0.06801, -0.3342, -0.09528), (-0.6659, 0.5604, 0.04462), (-0.7295, 0.5436, 0.002468), (-0.7646, 0.4778, -0.02078), (-0.7506, 0.4015, -0.0115), (-0.6957, 0.3594, 0.02486), (-0.6321, 0.3762, 0.06701), (-0.597, 0.442, 0.09026), (-0.611, 0.5183, 0.08098), (-0.439, 0.1352, 0.1999), (-0.4751, 0.1356, 0.1741), (-0.495, 0.1061, 0.1476), (-0.487, 0.06409, 0.136), (-0.4559, 0.03415, 0.1459), (-0.4198, 0.03381, 0.1716), (-0.3999, 0.06328, 0.1981), (-0.4078, 0.1053, 0.2098), (-0.4421, -0.07055, 0.1957), (-0.4677, -0.07384, 0.183), (-0.4834, -0.09633, 0.1745), (-0.4801, -0.1248, 0.1753), (-0.4597, -0.1427, 0.1848), (-0.4342, -0.1394, 0.1975), (-0.4185, -0.1169, 0.206), (-0.4218, -0.08839, 0.2052), (-0.7279, 0.3323, -0.002331), (-0.7727, 0.3205, -0.03201), (-0.7974, 0.2741, -0.04838), (-0.7875, 0.2204, -0.04185), (-0.7489, 0.1908, -0.01624), (-0.7041, 0.2026, 0.01344), (-0.6794, 0.249, 0.0298), (-0.6893, 0.3027, 0.02327), (-0.6516, 0.125, 0.0534), (-0.7209, 0.1178, 0.007438), (-0.778, 0.07002, -0.03039), (-0.8075, -0.00561, -0.04996), (-0.8016, -0.08881, -0.04601), (-0.7617, -0.1573, -0.0196), (-0.6987, -0.1927, 0.02218), (-0.6293, -0.1856, 0.06814), (-0.5723, -0.1378, 0.106), (-0.5427, -0.06213, 0.1255), (-0.5487, 0.02107, 0.1216), (-0.5885, 0.08955, 0.09518), (-0.6095, 0.1014, 0.08126), (-0.6306, 0.1132, 0.06733), (-0.562, 0.0439, 0.1128), (-0.5753, 0.06673, 0.104), (-0.6747, 0.1226, 0.03808), (-0.6978, 0.1202, 0.02276), (-0.74, 0.1019, -0.005173), (-0.759, 0.08595, -0.01778), (-0.7878, 0.04481, -0.03691), (-0.7977, 0.0196, -0.04343), (-0.8055, -0.03334, -0.04864), (-0.8035, -0.06108, -0.04732), (-0.7883, -0.1116, -0.0372), (-0.775, -0.1345, -0.0284), (-0.7407, -0.1691, -0.005675), (-0.7197, -0.1809, 0.008252), (-0.6756, -0.1903, 0.0375), (-0.6525, -0.1879, 0.05282), (-0.6103, -0.1696, 0.08075), (-0.5913, -0.1537, 0.09336), (-0.5624, -0.1125, 0.1125), (-0.5526, -0.08734, 0.119), (-0.5447, -0.03439, 0.1242), (-0.5467, -0.006661, 0.1229), (-0.7097, 0.3043, -0.1066), (-0.6772, 0.3129, -0.08508), (-0.7277, 0.2707, -0.1185), (-0.7205, 0.2317, -0.1138), (-0.6925, 0.2102, -0.09518), (-0.6599, 0.2188, -0.07363), (-0.642, 0.2524, -0.06174), (-0.6492, 0.2914, -0.06648), (0.4053, -0.718, 0.1494), (0.3914, -0.3767, 0.437), (0.2253, -0.5995, 0.1336), (0.3895, -0.724, 0.1292), (0.2001, -0.4107, 0.2815), (0.2065, -0.5682, 0.1488), (0.3746, -0.3565, 0.4389), (0.2168, -0.3896, 0.3104), (0.2133, -0.08244, 0.4511), (0.1658, -0.09238, 0.4124), (-0.03035, -0.3399, 0.07356), (-0.02847, -0.3863, 0.03445), (0.192, -0.752, -0.1437), (0.2426, -0.7903, -0.1451), (0.2275, -0.5832, 0.1541), (0.2206, -0.4125, 0.298), (0.4756, 0.001558, -0.06287), (0.3995, -0.00174, -0.06262), (0.379, -0.02998, -0.03009), (0.4606, -0.177, 0.1483), (0.3719, -0.1155, 0.0711), (0.5946, -0.04127, -0.00631), (0.5644, -0.0237, -0.02861), (0.4756, 0.001558, -0.06287), (0.3995, -0.00174, -0.06262), (0.379, -0.02998, -0.03009), (0.4606, -0.177, 0.1483), (0.3719, -0.1155, 0.0711), (0.4565, -0.1023, 0.1135), (0.444, -0.1503, 0.1107), (0.5097, -0.1028, 0.1167), (0.5215, -0.1511, 0.1153), (0.5492, -0.07897, 0.09029), (0.5792, -0.1163, 0.07679), (0.552, -0.04464, 0.04969), (0.5833, -0.06625, 0.01759), (0.5165, -0.01998, 0.01871), (0.5314, -0.03029, -0.02759), (0.4633, -0.01943, 0.0155), (0.4539, -0.02948, -0.03227), (0.4237, -0.04331, 0.04193), (0.3962, -0.06431, 0.006274), (0.4209, -0.07763, 0.08253), (0.3921, -0.1144, 0.06548), (0.4428, -0.1212, 0.1352), (0.5203, -0.122, 0.1399), (0.578, -0.08713, 0.1014), (0.5821, -0.03708, 0.04217), (0.5302, -0.001118, -0.003008), (0.4527, -0.0003141, -0.007696), (0.395, -0.03514, 0.03085), (0.3909, -0.08519, 0.09005), (0.4573, -0.1222, 0.09677), (0.5105, -0.1227, 0.09999), (0.55, -0.09883, 0.07355), (0.5528, -0.0645, 0.03295), (0.5173, -0.03984, 0.001972), (0.4641, -0.03929, -0.001243), (0.4246, -0.06317, 0.02519), (0.4217, -0.0975, 0.06579), (0.4506, -0.1859, 0.1584), (0.3551, -0.1198, 0.07532), (0.3626, -0.02769, -0.03359), (0.4483, -0.1289, 0.2065), (0.3528, -0.06272, 0.1234), (0.3621, -0.01483, -0.02275), (0.399, 0.01112, -0.05178), (0.475, 0.01442, -0.05203), (0.4583, -0.12, 0.1964), (0.3696, -0.05848, 0.1192), (0.3784, -0.01712, -0.01925), (0.5946, -0.04127, -0.00631), (0.5941, -0.0284, 0.004531), (0.5644, -0.0237, -0.02861), (0.5639, -0.01083, -0.01777), (0.4523, -0.2277, 0.1232), (0.3568, -0.1616, 0.0401), (0.3643, -0.06949, -0.06882), (0.4606, -0.4328, -0.0496), (0.4543, -0.2785, 0.08043), (0.3589, -0.2123, -0.00268), (0.3664, -0.1203, -0.1116), (0.4573, -0.1222, 0.09677), (0.5105, -0.1227, 0.09999), (0.55, -0.09883, 0.07355), (0.5528, -0.0645, 0.03295), (0.5173, -0.03984, 0.001972), (0.4641, -0.03929, -0.001243), (0.4246, -0.06317, 0.02519), (0.4217, -0.0975, 0.06579), (0.3699, -0.3611, 0.4441), (0.3849, -0.7286, 0.1344), (0.2289, -0.5666, 0.1233), (0.2019, -0.5728, 0.154), (0.2215, -0.3848, 0.2765), (0.2122, -0.3942, 0.3157), (0.2336, -0.05993, 0.4347), (0.2087, -0.08705, 0.4564), (0.1612, -0.09699, 0.4177), (0.1708, -0.07307, 0.3836), (-0.03309, -0.3909, 0.03969), (-0.01612, -0.3736, 0.004457), (-0.01863, -0.3119, 0.0564), (-0.03497, -0.3445, 0.07881), (0.2379, -0.7949, -0.1398), (0.2633, -0.777, -0.1691), (0.1968, -0.7266, -0.1674), (0.1874, -0.7566, -0.1385), (0.5807, -0.3256, 0.1079), (0.448, -0.5079, 0.3178), (0.5987, -0.3643, 0.08568), (0.466, -0.5466, 0.2956), (0.5835, -0.3936, 0.05067), (0.4508, -0.5759, 0.2606), (0.5034, -0.3708, 0.01979), (0.3706, -0.5531, 0.2297), (0.4854, -0.3321, 0.042), (0.3527, -0.5144, 0.252), (0.5006, -0.3029, 0.07701), (0.3679, -0.4852, 0.287), (0.212, -0.07388, 0.4649), (0.2229, -0.5878, 0.1594), (0.2207, -0.6041, 0.1388), (0.216, -0.4171, 0.3032), (0.1955, -0.4153, 0.2868), (0.1492, -0.08701, 0.4138), (-0.04472, -0.3318, 0.07869), (-0.04221, -0.3934, 0.02675), (0.1758, -0.755, -0.1494), (0.2422, -0.8054, -0.1512), (0.2118, -0.5901, 0.1503), (0.2044, -0.4083, 0.3035), (0.4053, -0.718, 0.1494), (0.3914, -0.3767, 0.437), (0.2253, -0.5995, 0.1336), (0.3895, -0.724, 0.1292), (0.2001, -0.4107, 0.2815), (0.2065, -0.5682, 0.1488), (0.3746, -0.3565, 0.4389), (0.2168, -0.3896, 0.3104), (0.2133, -0.08244, 0.4511), (0.1658, -0.09238, 0.4124), (-0.03035, -0.3399, 0.07356), (-0.02847, -0.3863, 0.03445), (0.192, -0.752, -0.1437), (0.2426, -0.7903, -0.1451), (0.2275, -0.5832, 0.1541), (0.2206, -0.4125, 0.298), (0.4032, -0.7174, 0.1486), (0.3893, -0.3761, 0.4362), (0.5807, -0.7004, 0.2705), (0.423, -0.7335, 0.1421), (0.4081, -0.366, 0.4518), (0.5722, -0.4906, 0.4474), (0.6282, -0.2004, 0.611), (0.6776, -0.2378, 0.6097), (0.705, -0.8977, 0.05399), (0.6564, -0.9079, 0.01446), (0.574, -0.6816, 0.2877), (0.5671, -0.5109, 0.4315), (0.8249, -0.09771, 0.07177), (0.8709, -0.1357, 0.1191), (0.8503, -0.1639, 0.1516), (0.6193, -0.2221, 0.2095), (0.7517, -0.2235, 0.2175), (0.54, -0.1995, 0.1789), (0.6448, -0.05553, 0.01303), (0.695, -0.06979, 0.03238), (0.736, -0.07246, 0.03752), (0.6519, -0.04575, 0.001778), (0.5328, -0.2093, 0.1901), (0.8249, -0.09771, 0.07177), (0.8709, -0.1357, 0.1191), (0.8503, -0.1639, 0.1516), (0.6193, -0.2221, 0.2095), (0.7517, -0.2235, 0.2175), (0.6782, -0.1653, 0.199), (0.6657, -0.2133, 0.1961), (0.6426, -0.1406, 0.168), (0.6138, -0.1774, 0.1509), (0.6455, -0.1063, 0.1274), (0.6179, -0.1273, 0.09172), (0.685, -0.08243, 0.1009), (0.6756, -0.09248, 0.05317), (0.7382, -0.08298, 0.1042), (0.7531, -0.09329, 0.05786), (0.7737, -0.1076, 0.1351), (0.805, -0.1292, 0.103), (0.7709, -0.142, 0.1757), (0.8009, -0.1793, 0.1622), (0.7314, -0.1658, 0.2022), (0.7432, -0.2141, 0.2008), (0.6645, -0.1842, 0.2207), (0.6126, -0.1482, 0.1755), (0.6167, -0.09814, 0.1163), (0.6744, -0.06331, 0.07775), (0.7519, -0.06412, 0.08244), (0.8038, -0.1001, 0.1276), (0.7997, -0.1501, 0.1868), (0.742, -0.185, 0.2254), (0.679, -0.1852, 0.1822), (0.6434, -0.1605, 0.1512), (0.6463, -0.1262, 0.1106), (0.6858, -0.1023, 0.0842), (0.739, -0.1028, 0.08742), (0.7746, -0.1275, 0.1184), (0.7717, -0.1618, 0.159), (0.7322, -0.1857, 0.1854), (0.54, -0.1995, 0.1789), (0.6448, -0.05553, 0.01303), (0.8887, -0.1359, 0.1201), (0.8429, -0.08826, 0.06142), (0.6151, -0.2327, 0.2219), (0.7577, -0.2342, 0.2305), (0.8638, -0.1701, 0.1596), (0.8882, -0.123, 0.131), (0.8377, -0.07683, 0.07373), (0.6514, -0.03289, 0.01262), (0.6128, -0.1756, 0.2699), (0.7554, -0.1771, 0.2786), (0.8633, -0.1572, 0.1704), (0.5305, -0.1523, 0.2382), (0.8704, -0.1228, 0.1299), (0.8244, -0.08485, 0.08261), (0.6443, -0.04266, 0.02387), (0.617, -0.165, 0.2575), (0.7494, -0.1664, 0.2655), (0.8498, -0.1511, 0.1624), (0.5376, -0.1425, 0.227), (0.7039, -0.06052, 0.02181), (0.695, -0.06979, 0.03238), (0.7034, -0.04766, 0.03265), (0.6945, -0.05692, 0.04322), (0.7462, -0.06354, 0.02743), (0.736, -0.07246, 0.03752), (0.7456, -0.05068, 0.03827), (0.7355, -0.05959, 0.04836), (0.5345, -0.2511, 0.1549), (0.8904, -0.1777, 0.08491), (0.8762, -0.1418, 0.04168), (0.6168, -0.2745, 0.1866), (0.7594, -0.276, 0.1953), (0.8655, -0.2119, 0.1243), (0.7793, -0.06219, -0.05749), (0.8988, -0.3828, -0.0879), (0.8925, -0.2284, 0.04214), (0.6252, -0.4796, 0.01382), (0.6189, -0.3253, 0.1439), (0.5366, -0.3019, 0.1121), (0.5429, -0.4562, -0.01789), (0.8734, -0.1391, -0.06481), (0.8796, -0.2934, -0.1948), (0.7614, -0.3267, 0.1525), (0.7677, -0.4811, 0.02244), (0.8676, -0.2627, 0.08156), (0.8738, -0.417, -0.04847), (0.679, -0.1852, 0.1822), (0.6434, -0.1605, 0.1512), (0.6463, -0.1262, 0.1106), (0.6858, -0.1023, 0.0842), (0.739, -0.1028, 0.08742), (0.7746, -0.1275, 0.1184), (0.7717, -0.1618, 0.159), (0.7322, -0.1857, 0.1854), (0.4034, -0.3467, 0.4246), (0.4056, -0.3712, 0.4578), (0.4182, -0.7103, 0.1183), (0.4204, -0.7387, 0.1481), (0.6001, -0.6721, 0.2664), (0.5927, -0.4903, 0.4196), (0.5697, -0.4958, 0.4535), (0.6361, -0.1743, 0.5899), (0.6257, -0.2056, 0.6171), (0.6751, -0.243, 0.6158), (0.7015, -0.2239, 0.5881), (0.6539, -0.9131, 0.02051), (0.6647, -0.891, -0.01444), (0.7286, -0.8777, 0.03756), (0.7025, -0.9029, 0.06004), (0.5401, -0.3002, 0.1043), (0.4074, -0.4825, 0.3143), (0.5006, -0.3029, 0.07701), (0.3679, -0.4852, 0.287), (0.4854, -0.3321, 0.042), (0.3527, -0.5144, 0.252), (0.5034, -0.3708, 0.01979), (0.3706, -0.5531, 0.2297), (0.544, -0.3962, 0.02338), (0.4113, -0.5785, 0.2333), (0.5835, -0.3936, 0.05067), (0.4508, -0.5759, 0.2606), (0.5987, -0.3643, 0.08568), (0.466, -0.5466, 0.2956), (0.5807, -0.3256, 0.1079), (0.448, -0.5079, 0.3178), (0.6243, -0.1911, 0.6238), (0.5715, -0.6868, 0.2937), (0.5782, -0.7056, 0.2766), (0.4011, -0.7337, 0.1453), (0.5646, -0.5161, 0.4376), (0.3864, -0.3702, 0.4517), (0.6897, -0.2406, 0.6221), (0.7174, -0.9089, 0.0593), (0.6535, -0.9222, 0.007308), (0.5831, -0.6956, 0.2934), (0.5757, -0.5138, 0.4466), (0.4007, -0.7226, 0.1547), (0.4032, -0.7174, 0.1486), (0.3868, -0.3813, 0.4423), (0.3893, -0.3761, 0.4362), (0.5807, -0.7004, 0.2705), (0.423, -0.7335, 0.1421), (0.4081, -0.366, 0.4518), (0.5722, -0.4906, 0.4474), (0.6282, -0.2004, 0.611), (0.6776, -0.2378, 0.6097), (0.705, -0.8977, 0.05399), (0.6564, -0.9079, 0.01446), (0.574, -0.6816, 0.2877), (0.5671, -0.5109, 0.4315)], [(182, 184)], [(1, 3, 2, 0), (15, 12, 9, 6), (8, 9, 12, 13), (6, 9, 8, 4), (5, 17, 16, 11), (4, 8, 13, 14), (7, 19, 17, 5), (11, 15, 14, 5), (7, 13, 12, 10), (10, 12, 15, 11), (5, 14, 13, 7), (10, 18, 19, 7), (11, 16, 18, 10), (31, 38, 39, 32), (32, 39, 40, 33), (33, 40, 41, 34), (34, 41, 42, 35), (35, 42, 43, 36), (36, 43, 44, 37), (38, 46, 47, 39), (39, 47, 48, 40), (40, 48, 49, 41), (41, 49, 50, 42), (42, 50, 51, 43), (43, 51, 52, 44), (45, 53, 54, 46), (46, 54, 55, 47), (47, 55, 56, 48), (48, 56, 57, 49), (49, 57, 58, 50), (50, 58, 59, 51), (51, 59, 60, 52), (53, 62, 63, 54), (54, 63, 64, 55), (55, 64, 65, 56), (56, 65, 66, 57), (57, 66, 67, 58), (58, 67, 68, 59), (59, 68, 69, 60), (20, 21, 70, 61), (61, 70, 71, 62), (62, 71, 72, 63), (63, 72, 73, 64), (64, 73, 74, 65), (65, 74, 75, 66), (66, 75, 76, 67), (67, 76, 77, 68), (21, 22, 78, 70), (70, 78, 79, 71), (71, 79, 80, 72), (72, 80, 81, 73), (73, 81, 82, 74), (74, 82, 83, 75), (75, 83, 84, 76), (76, 84, 85, 77), (22, 23, 86, 78), (78, 86, 87, 79), (79, 87, 88, 80), (80, 88, 89, 81), (81, 89, 90, 82), (82, 90, 91, 83), (23, 24, 92, 86), (86, 92, 93, 87), (87, 93, 94, 88), (88, 94, 95, 89), (89, 95, 96, 90), (90, 96, 97, 91), (24, 25, 98, 92), (92, 98, 99, 93), (93, 99, 100, 94), (94, 100, 101, 95), (95, 101, 102, 96), (96, 102, 103, 97), (99, 26, 27, 100), (100, 27, 28, 101), (101, 28, 29, 102), (102, 29, 30, 103), (106, 107, 119, 117, 115, 113, 111, 109), (104, 105, 108, 110, 112, 114, 116, 118), (122, 123, 135, 133, 131, 129, 127, 125), (120, 121, 124, 126, 128, 130, 132, 134), (152, 137, 139, 153), (154, 141, 143, 155), (155, 143, 145, 156), (156, 145, 147, 157), (157, 147, 149, 158), (139, 137, 151, 149, 147, 145, 143, 141), (158, 149, 151, 159), (159, 151, 137, 152), (138, 136, 152, 153), (142, 140, 154, 155), (144, 142, 155, 156), (146, 144, 156, 157), (148, 146, 157, 158), (150, 148, 158, 159), (136, 150, 159, 152), (164, 161, 163, 165), (162, 160, 164, 165), (166, 177, 176, 167), (167, 176, 178, 168), (168, 178, 179, 170), (170, 179, 180, 172), (172, 180, 181, 174), (174, 181, 177, 166), (166, 167, 168, 170, 172, 174), (727, 720, 169, 171), (718, 723, 175, 173), (176, 177, 181, 180, 179, 178), (198, 192, 187, 185), (816, 200, 201, 189, 815), (188, 190, 191, 199, 197), (191, 190, 189, 201), (190, 188, 194, 195), (191, 201, 199), (815, 189, 196, 817), (189, 190, 195, 196), (193, 192, 201, 200), (192, 198, 199, 201), (202, 193, 200, 816), (185, 187, 186, 183), (193, 202, 203, 186), (192, 193, 186, 187), (206, 207, 205, 204), (273, 750, 749, 274), (274, 749, 751, 275), (276, 752, 753, 277), (277, 753, 754, 278), (278, 754, 755, 279), (279, 755, 756, 280), (280, 756, 750, 273), (243, 245, 321, 320), (611, 220, 523, 613), (336, 226, 228, 337), (337, 228, 230, 339), (339, 230, 232, 341), (341, 232, 234, 343), (343, 234, 236, 345), (345, 236, 238, 347), (228, 226, 240, 238, 236, 234, 232, 230), (347, 238, 240, 349), (349, 240, 226, 336), (269, 271, 334, 333), (289, 242, 244, 290), (290, 244, 246, 291), (291, 246, 248, 292), (293, 250, 252, 294), (294, 252, 254, 295), (244, 242, 256, 254, 252, 250, 248, 246), (295, 254, 256, 296), (296, 256, 242, 289), (211, 212, 307, 306), (299, 761, 762, 300), (300, 762, 763, 301), (301, 763, 764, 302), (302, 764, 758, 297), (241, 243, 320, 319), (209, 208, 273, 274), (210, 209, 274, 275), (212, 211, 276, 277), (213, 212, 277, 278), (214, 213, 278, 279), (215, 214, 279, 280), (208, 215, 280, 273), (227, 225, 281, 282), (229, 227, 282, 283), (231, 229, 283, 284), (233, 231, 284, 285), (235, 233, 285, 286), (237, 235, 286, 287), (239, 237, 287, 288), (225, 239, 288, 281), (243, 241, 289, 290), (245, 243, 290, 291), (247, 245, 291, 292), (249, 247, 292, 293), (251, 249, 293, 294), (253, 251, 294, 295), (255, 253, 295, 296), (241, 255, 296, 289), (259, 257, 297, 298), (267, 265, 299, 300), (269, 267, 300, 301), (271, 269, 301, 302), (257, 271, 302, 297), (212, 213, 308, 307), (271, 257, 327, 334), (245, 247, 322, 321), (213, 214, 309, 308), (247, 249, 323, 322), (214, 215, 310, 309), (249, 251, 324, 323), (215, 208, 303, 310), (251, 253, 325, 324), (225, 227, 312, 311), (253, 255, 326, 325), (227, 229, 313, 312), (255, 241, 319, 326), (229, 231, 314, 313), (257, 259, 328, 327), (231, 233, 315, 314), (259, 261, 329, 328), (233, 235, 316, 315), (261, 263, 330, 329), (235, 237, 317, 316), (208, 209, 304, 303), (263, 265, 331, 330), (237, 239, 318, 317), (209, 210, 305, 304), (265, 267, 332, 331), (239, 225, 311, 318), (267, 269, 333, 332), (288, 350, 335, 281), (350, 349, 336, 335), (287, 348, 350, 288), (348, 347, 349, 350), (286, 346, 348, 287), (346, 345, 347, 348), (285, 344, 346, 286), (344, 343, 345, 346), (284, 342, 344, 285), (342, 341, 343, 344), (283, 340, 342, 284), (340, 339, 341, 342), (282, 338, 340, 283), (338, 337, 339, 340), (281, 335, 338, 282), (335, 336, 337, 338), (465, 464, 508, 509), (500, 501, 468, 467), (467, 468, 470, 469), (469, 470, 472, 471), (471, 472, 474, 473), (473, 474, 476, 475), (360, 358, 486, 488), (475, 476, 478, 477), (351, 365, 414, 411), (402, 399, 479, 493), (376, 368, 370, 377), (377, 370, 374, 379), (379, 374, 372, 381), (381, 372, 368, 376), (369, 373, 371, 367), (374, 370, 368, 372), (371, 382, 375, 367), (373, 380, 382, 371), (369, 378, 380, 373), (381, 376, 377, 379), (367, 375, 378, 369), (382, 380, 378, 375), (431, 434, 433, 432), (432, 433, 436, 435), (435, 436, 495, 496), (438, 440, 506, 503), (392, 394, 410, 407), (441, 442, 444, 443), (395, 397, 461, 459), (443, 444, 446, 445), (445, 446, 434, 431), (387, 389, 453, 451), (351, 352, 502, 499), (366, 365, 477, 478), (365, 351, 499, 477), (352, 366, 478, 502), (392, 391, 497, 498), (391, 393, 441, 497), (394, 392, 498, 442), (393, 394, 442, 441), (410, 413, 412, 407), (407, 419, 429, 392), (393, 428, 427, 394), (393, 391, 408, 409), (420, 421, 411, 408), (366, 413, 417, 423), (366, 352, 412, 413), (365, 366, 423, 424), (408, 411, 414, 409), (415, 417, 413, 410), (409, 414, 418, 416), (407, 412, 422, 419), (415, 419, 422, 417), (416, 418, 421, 420), (410, 394, 427, 415), (418, 414, 365, 424), (423, 426, 425, 424), (421, 418, 424, 425), (417, 422, 426, 423), (422, 412, 352, 426), (352, 351, 425, 426), (411, 421, 425, 351), (428, 430, 429, 427), (416, 420, 430, 428), (419, 415, 427, 429), (416, 428, 393, 409), (420, 408, 391, 430), (391, 392, 429, 430), (385, 383, 431, 432), (384, 386, 433, 434), (387, 385, 432, 435), (386, 388, 436, 433), (389, 387, 435, 496), (388, 390, 495, 436), (404, 389, 496, 497), (390, 403, 498, 495), (405, 404, 497, 441), (403, 406, 442, 498), (395, 405, 441, 443), (406, 396, 444, 442), (397, 395, 443, 445), (396, 398, 446, 444), (383, 397, 445, 431), (398, 384, 434, 446), (390, 388, 452, 454), (398, 396, 460, 462), (389, 404, 455, 453), (397, 383, 447, 461), (403, 390, 454, 456), (383, 385, 448, 447), (384, 398, 462, 450), (404, 405, 457, 455), (386, 384, 450, 449), (406, 403, 456, 458), (385, 387, 451, 448), (405, 395, 459, 457), (388, 386, 449, 452), (396, 406, 458, 460), (353, 399, 499, 500), (400, 354, 501, 502), (355, 353, 500, 467), (354, 356, 468, 501), (357, 355, 467, 469), (356, 358, 470, 468), (359, 357, 469, 471), (358, 360, 472, 470), (361, 359, 471, 473), (360, 362, 474, 472), (363, 361, 473, 475), (362, 364, 476, 474), (402, 363, 475, 477), (364, 401, 478, 476), (399, 402, 477, 499), (401, 400, 502, 478), (399, 353, 480, 479), (400, 401, 494, 482), (359, 361, 489, 487), (354, 400, 482, 481), (362, 360, 488, 490), (353, 355, 483, 480), (361, 363, 491, 489), (356, 354, 481, 484), (364, 362, 490, 492), (355, 357, 485, 483), (363, 402, 493, 491), (358, 356, 484, 486), (401, 364, 492, 494), (357, 359, 487, 485), (438, 437, 496, 495), (437, 439, 497, 496), (440, 438, 495, 498), (439, 440, 498, 497), (463, 464, 500, 499), (465, 466, 502, 501), (466, 463, 499, 502), (464, 465, 501, 500), (506, 505, 507, 510), (437, 438, 503, 504), (440, 439, 505, 506), (439, 437, 504, 505), (506, 510, 509, 503), (466, 465, 509, 510), (463, 466, 510, 507), (464, 463, 507, 508), (504, 503, 509, 508), (504, 508, 507, 505), (583, 216, 511, 581), (595, 217, 512, 593), (610, 219, 513, 608), (621, 220, 514, 619), (633, 221, 515, 631), (647, 222, 516, 645), (569, 223, 517, 567), (556, 224, 518, 554), (570, 224, 527, 572), (584, 217, 520, 586), (622, 221, 524, 624), (557, 216, 519, 559), (596, 218, 521, 598), (634, 222, 525, 636), (603, 219, 522, 605), (648, 223, 526, 650), (565, 561, 528, 549), (561, 563, 529, 528), (578, 574, 541, 548), (574, 576, 540, 541), (656, 652, 539, 547), (652, 654, 538, 539), (642, 638, 537, 546), (638, 640, 536, 537), (630, 626, 535, 545), (626, 628, 534, 535), (618, 615, 533, 544), (615, 616, 532, 533), (592, 588, 530, 542), (582, 592, 542, 512), (601, 607, 543, 513), (609, 618, 544, 514), (620, 630, 545, 515), (632, 642, 546, 516), (646, 656, 547, 517), (568, 578, 548, 518), (555, 565, 549, 511), (576, 580, 553, 540), (654, 658, 552, 538), (640, 644, 551, 536), (540, 553, 566, 562), (626, 630, 688, 684), (518, 548, 564, 554), (554, 564, 565, 555), (541, 540, 562, 560), (560, 562, 563, 561), (548, 541, 560, 564), (588, 592, 676, 674), (224, 556, 558, 527), (556, 557, 559, 558), (216, 557, 555, 511), (557, 556, 554, 555), (538, 552, 579, 575), (657, 658, 704, 703), (517, 547, 577, 567), (567, 577, 578, 568), (539, 538, 575, 573), (573, 575, 576, 574), (547, 539, 573, 577), (223, 569, 571, 526), (569, 570, 572, 571), (224, 570, 568, 518), (570, 569, 567, 568), (511, 549, 591, 581), (581, 591, 592, 582), (528, 529, 589, 587), (587, 589, 590, 588), (549, 528, 587, 591), (629, 625, 683, 687), (216, 583, 585, 519), (583, 584, 586, 585), (217, 584, 582, 512), (584, 583, 581, 582), (591, 587, 673, 675), (512, 542, 599, 593), (644, 640, 692, 696), (217, 595, 597, 520), (595, 596, 598, 597), (596, 595, 593, 594), (656, 655, 701, 702), (639, 643, 695, 691), (615, 618, 682, 680), (574, 578, 670, 666), (602, 603, 605, 604), (219, 603, 601, 513), (603, 602, 600, 601), (513, 543, 617, 608), (608, 617, 618, 609), (543, 531, 614, 617), (654, 653, 699, 700), (220, 611, 609, 514), (611, 610, 608, 609), (219, 610, 612, 522), (610, 611, 613, 612), (514, 544, 629, 619), (619, 629, 630, 620), (533, 532, 627, 625), (625, 627, 628, 626), (544, 533, 625, 629), (220, 621, 623, 523), (621, 622, 624, 623), (221, 622, 620, 515), (622, 621, 619, 620), (534, 550, 643, 639), (617, 614, 679, 681), (515, 545, 641, 631), (631, 641, 642, 632), (535, 534, 639, 637), (637, 639, 640, 638), (545, 535, 637, 641), (577, 573, 665, 669), (221, 633, 635, 524), (633, 634, 636, 635), (222, 634, 632, 516), (634, 633, 631, 632), (536, 551, 657, 653), (516, 546, 655, 645), (645, 655, 656, 646), (537, 536, 653, 651), (651, 653, 654, 652), (546, 537, 651, 655), (642, 641, 693, 694), (222, 647, 649, 525), (647, 648, 650, 649), (223, 648, 646, 517), (648, 647, 645, 646), (663, 659, 660, 664), (667, 671, 672, 668), (669, 665, 666, 670), (675, 673, 674, 676), (681, 679, 680, 682), (687, 683, 684, 688), (691, 695, 696, 692), (693, 689, 690, 694), (699, 703, 704, 700), (701, 697, 698, 702), (653, 657, 703, 699), (658, 654, 700, 704), (641, 637, 689, 693), (638, 642, 694, 690), (560, 561, 660, 659), (563, 562, 661, 662), (655, 651, 697, 701), (652, 656, 702, 698), (573, 574, 666, 665), (565, 564, 663, 664), (607, 606, 677, 678), (576, 575, 667, 668), (587, 588, 674, 673), (578, 577, 669, 670), (625, 626, 684, 683), (618, 617, 681, 682), (579, 580, 672, 671), (628, 627, 685, 686), (575, 579, 671, 667), (592, 591, 675, 676), (637, 638, 690, 689), (580, 576, 668, 672), (630, 629, 687, 688), (564, 560, 659, 663), (640, 639, 691, 692), (561, 565, 664, 660), (651, 652, 698, 697), (706, 705, 711, 712), (711, 744, 743, 736, 738, 710), (709, 735, 734, 739, 741, 712), (743, 739, 734, 736), (710, 738, 737, 747, 748, 715, 716), (712, 711, 710, 709), (171, 169, 740, 742), (713, 714, 745, 746, 733, 735, 709), (173, 175, 707, 708), (713, 716, 715, 714), (723, 718, 719, 725), (725, 719, 717, 724), (720, 727, 728, 722), (722, 728, 726, 721), (717, 721, 726, 724), (731, 730, 705, 706), (708, 707, 729, 732), (732, 729, 730, 731), (733, 734, 735), (736, 737, 738), (739, 740, 741), (742, 743, 744), (733, 737, 736, 734), (739, 743, 742, 740), (715, 748, 745, 714), (747, 746, 745, 748), (737, 733, 746, 747), (292, 248, 250, 293), (258, 260, 757, 758), (260, 262, 759, 757), (262, 264, 760, 759), (264, 266, 761, 760), (266, 268, 762, 761), (268, 270, 763, 762), (270, 272, 764, 763), (272, 258, 758, 764), (260, 258, 766, 765), (262, 260, 765, 767), (264, 262, 767, 768), (266, 264, 768, 769), (268, 266, 769, 770), (270, 268, 770, 771), (272, 270, 771, 772), (258, 272, 772, 766), (778, 784, 783, 777), (779, 781, 782, 783, 784, 780), (776, 782, 781, 775), (773, 779, 780, 774), (774, 780, 784, 778), (777, 783, 782, 776), (775, 781, 779, 773), (790, 802, 801, 789), (788, 800, 799, 787), (786, 797, 798, 785), (785, 798, 802, 790), (789, 801, 800, 788), (787, 799, 797, 786), (792, 798, 797, 791), (791, 797, 799, 793), (793, 799, 800, 794), (794, 800, 801, 795), (795, 801, 802, 796), (796, 802, 798, 792), (803, 810, 809, 804), (804, 809, 811, 805), (805, 811, 812, 806), (806, 812, 813, 807), (807, 813, 814, 808), (818, 819, 820, 821, 822, 823, 824, 825), (826, 827, 828, 829, 830, 831, 832, 833), (834, 835, 836, 837, 838, 839, 840, 841), (842, 843, 844, 845, 846, 847, 848, 849), (850, 866, 867, 851, 868, 869, 852, 870, 871, 853, 872, 873, 854, 874, 875, 855, 876, 877, 856, 878, 879, 857, 880, 881, 858, 882, 883, 859, 884, 885, 860, 864, 865, 861, 862, 863), (886, 887, 893, 892, 891, 890, 889, 888), (708, 732, 731, 706, 712, 741, 740, 173), (742, 175, 173, 740), (173, 740, 169), (742, 171, 175), (173, 169, 718), (169, 720, 718), (718, 720, 722, 721, 717, 719), (725, 724, 726, 728, 727, 723), (727, 171, 723), (723, 171, 175), (897, 896, 906, 907), (901, 900, 902, 903), (899, 898, 904, 905), (908, 894, 895, 909), (1059, 1060, 915, 916, 910, 911, 912, 914, 913), (969, 954, 955, 970), (970, 955, 956, 971), (938, 923, 925, 939), (939, 925, 927, 940), (940, 927, 929, 941), (941, 929, 931, 942), (942, 931, 933, 943), (943, 933, 935, 944), (944, 935, 937, 945), (945, 937, 923, 938), (934, 936, 953, 952), (924, 922, 938, 939), (926, 924, 939, 940), (928, 926, 940, 941), (930, 928, 941, 942), (932, 930, 942, 943), (934, 932, 943, 944), (936, 934, 944, 945), (922, 936, 945, 938), (930, 932, 951, 950), (926, 928, 949, 948), (922, 924, 947, 946), (936, 922, 946, 953), (932, 934, 952, 951), (928, 930, 950, 949), (924, 926, 948, 947), (1102, 920, 962, 1122), (956, 955, 958, 959), (921, 919, 964, 963), (920, 921, 963, 962), (962, 963, 958, 957), (963, 964, 959, 958), (1122, 962, 957, 1115), (954, 1064, 1115, 957), (918, 917, 961, 960), (955, 954, 957, 958), (965, 1103, 1118, 966), (967, 965, 966, 968), (917, 967, 968, 961), (1064, 954, 969, 1131), (974, 970, 971, 975), (973, 969, 970, 974), (1131, 969, 973, 1142), (1142, 973, 972, 1143), (976, 977, 978, 979, 980, 981, 982, 983), (1015, 1200, 1026, 1040), (1025, 988, 996, 1020), (1001, 998, 1039, 1038), (993, 1019, 1014, 990), (1194, 1158, 990, 1014), (988, 1025, 1019, 993), (1158, 988, 993, 990), (995, 1021, 1020, 996), (988, 986, 995, 996), (987, 1018, 1030, 1031), (986, 1024, 1021, 995), (1160, 1192, 1023, 999), (1024, 986, 1000, 1022), (986, 1160, 999, 1000), (1160, 986, 988, 1158), (994, 987, 1031, 1037), (1173, 1174, 1003, 1002), (1002, 1003, 1005, 1004), (1004, 1005, 1007, 1006), (1006, 1007, 1182, 1181), (1181, 1182, 1009, 1008), (1008, 1009, 1011, 1010), (1010, 1011, 1013, 1012), (1012, 1013, 1174, 1173), (1016, 985, 1192, 1024), (1018, 987, 1024, 1025), (984, 989, 1025, 1194), (992, 991, 1014, 1019), (991, 984, 1194, 1014), (989, 992, 1019, 1025), (994, 997, 1020, 1021), (997, 1018, 1025, 1020), (987, 994, 1021, 1024), (998, 1001, 1022, 1023), (1001, 1016, 1024, 1022), (985, 998, 1023, 1192), (1200, 1015, 1024, 1192), (1015, 1017, 1025, 1024), (1017, 1202, 1194, 1025), (989, 984, 1032, 1033), (1016, 1001, 1038, 1028), (1017, 1015, 1040, 1041), (991, 992, 1035, 1034), (998, 985, 1029, 1039), (1202, 1017, 1041, 1027), (984, 991, 1034, 1032), (992, 989, 1033, 1035), (997, 994, 1037, 1036), (1018, 997, 1036, 1030), (985, 1016, 1028, 1029), (1045, 1051, 1050, 1044), (1047, 1049, 1048, 1046), (1052, 1053, 1043, 1042), (1059, 1057, 1058, 1056, 1055, 1054, 1062, 1061, 1060), (1132, 1104, 1108, 1136), (1132, 1133, 1105, 1104), (1134, 1135, 1107, 1106), (1135, 1136, 1108, 1107), (1086, 1087, 1073, 1071), (1087, 1088, 1075, 1073), (1088, 1089, 1077, 1075), (1089, 1090, 1079, 1077), (1090, 1091, 1081, 1079), (1091, 1092, 1083, 1081), (1092, 1093, 1085, 1083), (1093, 1086, 1071, 1085), (1082, 1100, 1101, 1084), (1072, 1087, 1086, 1070), (1074, 1088, 1087, 1072), (1076, 1089, 1088, 1074), (1078, 1090, 1089, 1076), (1080, 1091, 1090, 1078), (1082, 1092, 1091, 1080), (1084, 1093, 1092, 1082), (1070, 1086, 1093, 1084), (1078, 1098, 1099, 1080), (1074, 1096, 1097, 1076), (1070, 1094, 1095, 1072), (1084, 1101, 1094, 1070), (1080, 1099, 1100, 1082), (1076, 1097, 1098, 1078), (1072, 1095, 1096, 1074), (1116, 1109, 1110, 1117), (1127, 1129, 1110, 1105), (1102, 1122, 1119, 1068), (1108, 1114, 1113, 1107), (1069, 1120, 1121, 1067), (1068, 1119, 1120, 1069), (1105, 1110, 1109, 1104), (1126, 1125, 1111, 1118), (1119, 1112, 1113, 1120), (1120, 1113, 1114, 1121), (1122, 1115, 1112, 1119), (1121, 1114, 1109, 1116), (1067, 1121, 1116, 1066), (1106, 1112, 1115, 1064), (1103, 1118, 1111, 1063), (1064, 1115, 1122, 1102), (1066, 1116, 1117, 1065), (1107, 1113, 1112, 1106), (1124, 1126, 1118, 1103), (1104, 1109, 1114, 1108), (1128, 1130, 1126, 1124), (1130, 1129, 1125, 1126), (1117, 1110, 1129, 1130), (1065, 1117, 1130, 1128), (1123, 1125, 1129, 1127), (1064, 1131, 1134, 1106), (1146, 1148, 1136, 1135), (1141, 1146, 1135, 1134), (1127, 1105, 1137), (1139, 1132, 1136, 1148), (1144, 1137, 1133), (1131, 1142, 1141, 1134), (1142, 1143, 1140, 1141), (1138, 1139, 1148, 1149), (1138, 1145, 1144, 1139), (1140, 1147, 1146, 1141), (1147, 1149, 1148, 1146), (1133, 1137, 1105), (1144, 1133, 1139), (1132, 1139, 1133), (1150, 1157, 1156, 1155, 1154, 1153, 1152, 1151), (1190, 1212, 1201, 1200), (1172, 1210, 1211, 1169), (1168, 1165, 1189, 1195), (1194, 1189, 1165, 1158), (1163, 1168, 1195, 1199), (1158, 1165, 1168, 1163), (1170, 1171, 1196, 1197), (1160, 1170, 1197, 1192), (1198, 1196, 1171, 1162), (1162, 1171, 1170, 1160), (1160, 1158, 1163, 1162), (1173, 1175, 1176, 1174), (1175, 1177, 1178, 1176), (1177, 1179, 1180, 1178), (1179, 1181, 1182, 1180), (1181, 1183, 1184, 1182), (1183, 1185, 1186, 1184), (1185, 1187, 1188, 1186), (1187, 1173, 1174, 1188), (1191, 1198, 1192, 1161), (1159, 1194, 1199, 1164), (1167, 1195, 1189, 1166), (1166, 1189, 1194, 1159), (1164, 1199, 1195, 1167), (1169, 1197, 1196, 1172), (1172, 1196, 1198, 1191), (1161, 1192, 1197, 1169), (1200, 1192, 1198, 1190), (1190, 1198, 1199, 1193), (1193, 1199, 1194, 1202), (1164, 1207, 1206, 1159), (1191, 1204, 1210, 1172), (1193, 1213, 1212, 1190), (1166, 1208, 1209, 1167), (1169, 1211, 1205, 1161), (1202, 1203, 1213, 1193), (1159, 1206, 1208, 1166), (1167, 1209, 1207, 1164), (1161, 1205, 1204, 1191)])
me_plane.polygons.foreach_set('material_index', [1, 2, 2, 2, 2, 2, 2, 2, 2, 2, 2, 2, 2, 0, 0, 0, 0, 0, 0, 0, 0, 0, 0, 0, 0, 0, 0, 0, 0, 0, 0, 0, 0, 0, 0, 0, 0, 0, 0, 0, 0, 0, 0, 0, 0, 0, 0, 0, 0, 0, 0, 0, 0, 0, 0, 0, 0, 0, 0, 0, 0, 0, 0, 0, 0, 0, 0, 0, 0, 0, 0, 0, 0, 0, 0, 0, 0, 3, 3, 3, 3, 6, 6, 6, 6, 6, 6, 6, 6, 6, 6, 6, 6, 6, 6, 6, 2, 2, 2, 2, 2, 2, 2, 2, 2, 2, 2, 2, 2, 2, 2, 2, 2, 2, 2, 2, 2, 2, 2, 2, 2, 2, 2, 2, 2, 2, 2, 2, 2, 2, 2, 2, 2, 2, 2, 2, 2, 2, 2, 2, 2, 2, 2, 2, 2, 2, 2, 2, 2, 2, 2, 2, 2, 2, 2, 2, 2, 2, 2, 2, 2, 2, 2, 2, 2, 2, 2, 2, 2, 2, 2, 2, 2, 2, 2, 2, 2, 2, 2, 2, 2, 2, 2, 2, 2, 2, 2, 2, 2, 2, 2, 2, 2, 2, 2, 2, 2, 2, 2, 2, 2, 2, 2, 2, 2, 2, 2, 2, 2, 2, 2, 2, 2, 2, 2, 2, 2, 2, 2, 2, 2, 2, 2, 2, 2, 2, 2, 2, 2, 2, 2, 2, 2, 2, 2, 2, 2, 2, 2, 2, 2, 2, 2, 2, 2, 2, 2, 2, 2, 2, 2, 2, 2, 2, 2, 2, 2, 2, 2, 2, 2, 2, 2, 2, 2, 2, 2, 2, 2, 2, 2, 2, 2, 2, 2, 2, 2, 2, 2, 2, 2, 2, 2, 2, 2, 2, 2, 2, 2, 2, 2, 2, 2, 2, 2, 2, 2, 2, 2, 2, 2, 2, 2, 2, 2, 2, 2, 2, 2, 2, 2, 2, 2, 2, 2, 2, 2, 2, 2, 2, 2, 2, 2, 2, 2, 2, 2, 2, 2, 2, 2, 2, 2, 2, 2, 2, 2, 2, 2, 2, 2, 2, 2, 2, 2, 2, 2, 2, 2, 2, 2, 2, 2, 2, 2, 2, 2, 2, 2, 2, 2, 2, 2, 2, 2, 2, 2, 2, 2, 2, 2, 2, 2, 2, 2, 2, 2, 2, 2, 2, 2, 2, 2, 2, 2, 2, 2, 2, 2, 2, 2, 2, 2, 2, 2, 2, 2, 2, 2, 2, 2, 2, 2, 2, 2, 2, 2, 2, 2, 2, 2, 2, 2, 2, 2, 2, 2, 2, 2, 2, 2, 2, 2, 2, 2, 2, 2, 2, 2, 2, 2, 2, 2, 2, 2, 2, 2, 2, 2, 2, 2, 2, 2, 2, 2, 2, 2, 2, 2, 2, 2, 2, 2, 2, 2, 2, 2, 2, 2, 2, 2, 2, 2, 2, 2, 2, 2, 2, 2, 2, 2, 2, 2, 2, 2, 2, 2, 2, 2, 2, 2, 2, 2, 2, 2, 2, 2, 2, 2, 2, 2, 2, 2, 2, 2, 2, 2, 2, 2, 2, 2, 2, 2, 2, 2, 2, 2, 2, 2, 2, 2, 2, 2, 2, 2, 2, 2, 2, 2, 2, 2, 2, 2, 2, 2, 2, 2, 2, 2, 2, 2, 2, 2, 2, 2, 2, 2, 2, 2, 2, 2, 2, 2, 2, 2, 2, 2, 2, 2, 2, 2, 2, 2, 2, 2, 2, 2, 2, 2, 2, 2, 2, 2, 2, 2, 2, 2, 2, 2, 2, 2, 2, 2, 2, 2, 2, 2, 2, 2, 2, 3, 3, 3, 3, 3, 3, 3, 6, 6, 6, 6, 6, 6, 6, 6, 6, 6, 6, 6, 2, 2, 2, 2, 2, 3, 3, 3, 3, 3, 3, 2, 5, 2, 2, 2, 2, 2, 2, 2, 2, 1, 1, 1, 1, 3, 2, 2, 2, 2, 2, 2, 2, 2, 2, 2, 2, 2, 2, 2, 2, 2, 2, 2, 2, 2, 2, 2, 2, 2, 2, 2, 2, 2, 2, 2, 2, 2, 2, 2, 2, 2, 2, 2, 2, 2, 2, 2, 2, 2, 4, 2, 2, 2, 2, 2, 2, 2, 2, 2, 2, 2, 2, 2, 2, 2, 2, 2, 2, 2, 2, 2, 2, 2, 2, 2, 2, 2, 2, 2, 2, 2, 2, 2, 2, 2, 2, 2, 2, 2, 2, 2, 2, 2, 2, 2, 2, 2, 2, 2, 2, 1, 1, 1, 3, 2, 2, 2, 2, 2, 2, 2, 2, 2, 2, 2, 2, 2, 2, 2, 2, 2, 2, 2, 2, 2, 2, 2, 2, 2, 2, 2, 2, 2, 2, 2, 2, 2, 2, 2, 2, 2, 2, 2, 2, 2, 2, 2, 2, 2, 2, 2, 2, 2, 2, 2, 2, 2, 2, 2, 2, 2, 2, 2, 2, 2, 2, 2, 2, 2, 2, 2, 2, 4, 2, 2, 2, 2, 2, 2, 2, 2, 2, 2, 2, 2, 2, 2, 2, 2, 2, 2, 2, 2, 2, 2, 2, 2, 2, 2, 2, 2, 2, 2, 2, 2, 2, 2, 2, 2, 2, 2, 2])
me_plane.materials.append(mat_dirt)
me_plane.materials.append(mat_solar_panel_001)
me_plane.materials.append(mat_greymetal)
me_plane.materials.append(mat_yellow)
me_plane.materials.append(mat_glass)
me_plane.materials.append(mat_tracks)
me_plane.materials.append(mat_greymetal_001)
me_plane.materials.append(mat_blade)
me_plane.use_remesh_preserve_volume = False
me_plane.use_remesh_preserve_attributes = False
me_plane.use_mirror_vertex_groups = False
me_plane.update()

# ---- objects
ob_plane = bpy.data.objects.new('Plane', me_plane)
ob_lamp = bpy.data.objects.new('Lamp', light_lamp)
ob_camera = bpy.data.objects.new('Camera', cam_camera)

# ---- transforms, parenting, visibility, modifiers, constraints
ob_plane.location = (-0.01166, -0.04524, 0.0)
ob_plane.scale = (2.388, 2.388, 2.388)
ob_plane.lineart.crease_threshold = 0.0
ob_lamp.location = (4.076, 2.86, 7.325)
ob_lamp.rotation_euler = (0.6503, 0.05522, 1.866)
ob_lamp.lock_rotations_4d = False
ob_lamp.empty_display_type = 'ARROWS'
ob_lamp.color = (0.0, 0.0, 0.0, 0.0)
ob_lamp.lineart.crease_threshold = 0.0
ob_camera.location = (4.991, 6.442, 3.284)
ob_camera.rotation_euler = (1.181, 0.0, 2.553)
ob_camera.lock_rotations_4d = False
ob_camera.empty_display_type = 'ARROWS'
ob_camera.color = (0.0, 0.0, 0.0, 0.0)
ob_camera.display_type = 'WIRE'
ob_camera.lineart.crease_threshold = 0.0

# ---- collection membership
col_collection_1.objects.link(ob_plane)
col_collection_1.objects.link(ob_lamp)
col_collection_1.objects.link(ob_camera)

# ---- scene / render settings (as saved in the file)
scene.camera = ob_camera
scene.frame_start = 1; scene.frame_end = 250; scene.frame_set(1)
scene.render.engine = 'CYCLES'
scene.render.resolution_percentage = 50
scene.render.dither_intensity = 0.0
scene.cycles.use_denoising = False
scene.cycles.samples = 128
scene.cycles.sampling_pattern = 'TABULATED_SOBOL'
scene.cycles.light_sampling_threshold = 0.0
scene.cycles.use_adaptive_sampling = False
scene.cycles.use_light_tree = False
scene.cycles.blur_glossy = 0.0
scene.cycles.sample_clamp_indirect = 0.0
scene.view_settings.view_transform = 'Standard'
bpy.context.view_layer.update()
